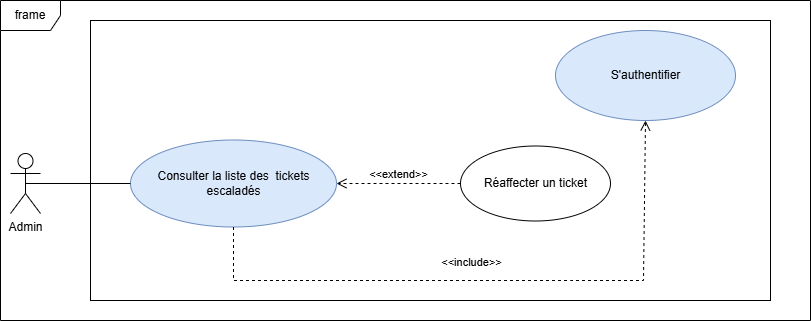

The diagram above was exported from draw.io. Its source (the exported page's mxGraphModel, read from the mxfile embedded in the PNG):
<mxGraphModel dx="1042" dy="634" grid="1" gridSize="10" guides="1" tooltips="1" connect="1" arrows="1" fold="1" page="1" pageScale="1" pageWidth="1169" pageHeight="1654" math="0" shadow="0">
  <root>
    <mxCell id="0" />
    <mxCell id="1" parent="0" />
    <mxCell id="ufwP-tm0Tl2UjyuRwTQR-1" value="Admin" style="shape=umlActor;verticalLabelPosition=bottom;verticalAlign=top;html=1;" parent="1" vertex="1">
      <mxGeometry x="40" y="873" width="30" height="60" as="geometry" />
    </mxCell>
    <mxCell id="ufwP-tm0Tl2UjyuRwTQR-2" value="S'authentifier" style="shape=ellipse;container=1;horizontal=1;horizontalStack=0;resizeParent=1;resizeParentMax=0;resizeLast=0;html=1;dashed=0;collapsible=0;fillColor=#dae8fc;strokeColor=#6c8ebf;" parent="1" vertex="1">
      <mxGeometry x="585" y="750" width="180" height="90" as="geometry" />
    </mxCell>
    <mxCell id="ufwP-tm0Tl2UjyuRwTQR-3" value="&lt;div&gt;Consulter la liste des&amp;nbsp; tickets &lt;br&gt;&lt;/div&gt;&lt;div&gt;escaladés&lt;/div&gt;" style="shape=ellipse;container=1;horizontal=1;horizontalStack=0;resizeParent=1;resizeParentMax=0;resizeLast=0;html=1;dashed=0;collapsible=0;fillColor=#dae8fc;strokeColor=#6c8ebf;" parent="1" vertex="1">
      <mxGeometry x="160" y="859.5" width="206" height="87" as="geometry" />
    </mxCell>
    <mxCell id="ufwP-tm0Tl2UjyuRwTQR-4" value="" style="endArrow=none;html=1;rounded=0;exitX=0.5;exitY=0.5;exitDx=0;exitDy=0;exitPerimeter=0;entryX=0;entryY=0.5;entryDx=0;entryDy=0;" parent="1" source="ufwP-tm0Tl2UjyuRwTQR-1" target="ufwP-tm0Tl2UjyuRwTQR-3" edge="1">
      <mxGeometry width="50" height="50" relative="1" as="geometry">
        <mxPoint x="47" y="939" as="sourcePoint" />
        <mxPoint x="172" y="742" as="targetPoint" />
      </mxGeometry>
    </mxCell>
    <mxCell id="ufwP-tm0Tl2UjyuRwTQR-5" value="&amp;lt;&amp;lt;include&amp;gt;&amp;gt;" style="endArrow=open;startArrow=none;endFill=0;startFill=0;endSize=8;html=1;verticalAlign=bottom;dashed=1;labelBackgroundColor=none;rounded=0;entryX=0.5;entryY=1;entryDx=0;entryDy=0;exitX=0.5;exitY=1;exitDx=0;exitDy=0;" parent="1" source="ufwP-tm0Tl2UjyuRwTQR-3" target="ufwP-tm0Tl2UjyuRwTQR-2" edge="1">
      <mxGeometry x="-0.0643" y="9" width="160" relative="1" as="geometry">
        <mxPoint x="356" y="935" as="sourcePoint" />
        <mxPoint x="1003" y="418" as="targetPoint" />
        <mxPoint x="-1" as="offset" />
        <Array as="points">
          <mxPoint x="263" y="1000" />
          <mxPoint x="600" y="1000" />
          <mxPoint x="673" y="1000" />
        </Array>
      </mxGeometry>
    </mxCell>
    <mxCell id="ufwP-tm0Tl2UjyuRwTQR-6" value="Réaffecter un ticket" style="shape=ellipse;container=1;horizontal=1;horizontalStack=0;resizeParent=1;resizeParentMax=0;resizeLast=0;html=1;dashed=0;collapsible=0;" parent="1" vertex="1">
      <mxGeometry x="490" y="865.5" width="150" height="75" as="geometry" />
    </mxCell>
    <mxCell id="ufwP-tm0Tl2UjyuRwTQR-7" value="&amp;lt;&amp;lt;extend&amp;gt;&amp;gt;" style="endArrow=open;startArrow=none;endFill=0;startFill=0;endSize=8;html=1;verticalAlign=bottom;dashed=1;labelBackgroundColor=none;rounded=0;entryX=1;entryY=0.5;entryDx=0;entryDy=0;exitX=0;exitY=0.5;exitDx=0;exitDy=0;" parent="1" source="ufwP-tm0Tl2UjyuRwTQR-6" target="ufwP-tm0Tl2UjyuRwTQR-3" edge="1">
      <mxGeometry width="160" relative="1" as="geometry">
        <mxPoint x="432" y="1018" as="sourcePoint" />
        <mxPoint x="339" y="1010" as="targetPoint" />
        <mxPoint as="offset" />
      </mxGeometry>
    </mxCell>
    <mxCell id="cW0huWvf6Y5PZjt9hhjX-1" value="frame" style="shape=umlFrame;whiteSpace=wrap;html=1;pointerEvents=0;" vertex="1" parent="1">
      <mxGeometry x="30" y="720" width="810" height="320" as="geometry" />
    </mxCell>
    <mxCell id="cW0huWvf6Y5PZjt9hhjX-2" value="" style="rounded=0;whiteSpace=wrap;html=1;fillColor=none;" vertex="1" parent="1">
      <mxGeometry x="120" y="740" width="680" height="280" as="geometry" />
    </mxCell>
  </root>
</mxGraphModel>